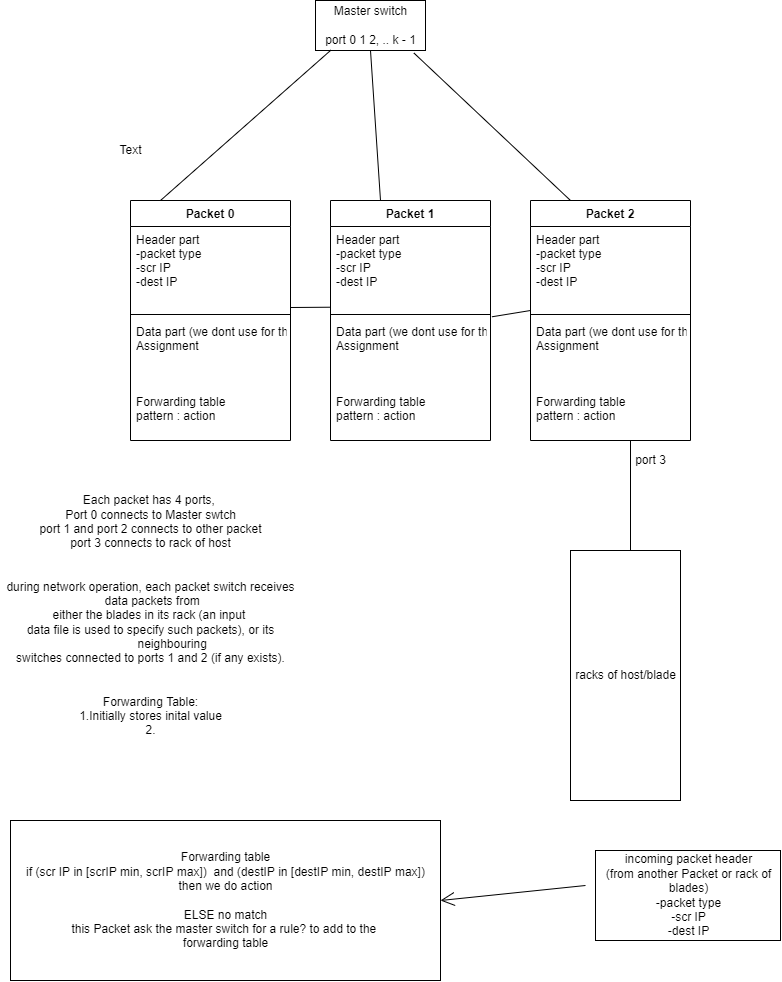

The diagram above was exported from draw.io. Its source (the exported page's mxGraphModel, read from the mxfile embedded in the PNG):
<mxGraphModel dx="1460" dy="629" grid="1" gridSize="10" guides="1" tooltips="1" connect="1" arrows="1" fold="1" page="1" pageScale="1" pageWidth="850" pageHeight="1100" math="0" shadow="0">
  <root>
    <mxCell id="0" />
    <mxCell id="1" parent="0" />
    <mxCell id="by06tAMx6vZpNk9_GlYO-2" value="Packet 0" style="swimlane;fontStyle=1;align=center;verticalAlign=top;childLayout=stackLayout;horizontal=1;startSize=26;horizontalStack=0;resizeParent=1;resizeParentMax=0;resizeLast=0;collapsible=1;marginBottom=0;" vertex="1" parent="1">
      <mxGeometry x="130" y="250" width="160" height="240" as="geometry" />
    </mxCell>
    <mxCell id="by06tAMx6vZpNk9_GlYO-3" value="Header part&#10;-packet type&#10;-scr IP&#10;-dest IP" style="text;strokeColor=none;fillColor=none;align=left;verticalAlign=top;spacingLeft=4;spacingRight=4;overflow=hidden;rotatable=0;points=[[0,0.5],[1,0.5]];portConstraint=eastwest;" vertex="1" parent="by06tAMx6vZpNk9_GlYO-2">
      <mxGeometry y="26" width="160" height="84" as="geometry" />
    </mxCell>
    <mxCell id="by06tAMx6vZpNk9_GlYO-4" value="" style="line;strokeWidth=1;fillColor=none;align=left;verticalAlign=middle;spacingTop=-1;spacingLeft=3;spacingRight=3;rotatable=0;labelPosition=right;points=[];portConstraint=eastwest;" vertex="1" parent="by06tAMx6vZpNk9_GlYO-2">
      <mxGeometry y="110" width="160" height="8" as="geometry" />
    </mxCell>
    <mxCell id="by06tAMx6vZpNk9_GlYO-5" value="Data part (we dont use for this &#10;Assignment &#10;&#10;&#10;&#10;Forwarding table&#10;pattern : action" style="text;strokeColor=none;fillColor=none;align=left;verticalAlign=top;spacingLeft=4;spacingRight=4;overflow=hidden;rotatable=0;points=[[0,0.5,0,0,0],[0.98,0.55,0,0,0]];portConstraint=eastwest;" vertex="1" parent="by06tAMx6vZpNk9_GlYO-2">
      <mxGeometry y="118" width="160" height="122" as="geometry" />
    </mxCell>
    <mxCell id="by06tAMx6vZpNk9_GlYO-6" value="Master switch&lt;br&gt;&lt;br&gt;port 0 1 2, .. k - 1" style="html=1;" vertex="1" parent="1">
      <mxGeometry x="315" y="50" width="110" height="50" as="geometry" />
    </mxCell>
    <mxCell id="by06tAMx6vZpNk9_GlYO-7" value="Packet 1" style="swimlane;fontStyle=1;align=center;verticalAlign=top;childLayout=stackLayout;horizontal=1;startSize=26;horizontalStack=0;resizeParent=1;resizeParentMax=0;resizeLast=0;collapsible=1;marginBottom=0;" vertex="1" parent="1">
      <mxGeometry x="330" y="250" width="160" height="240" as="geometry" />
    </mxCell>
    <mxCell id="by06tAMx6vZpNk9_GlYO-8" value="Header part&#10;-packet type&#10;-scr IP&#10;-dest IP" style="text;strokeColor=none;fillColor=none;align=left;verticalAlign=top;spacingLeft=4;spacingRight=4;overflow=hidden;rotatable=0;points=[[0,0.5],[1,0.5]];portConstraint=eastwest;" vertex="1" parent="by06tAMx6vZpNk9_GlYO-7">
      <mxGeometry y="26" width="160" height="84" as="geometry" />
    </mxCell>
    <mxCell id="by06tAMx6vZpNk9_GlYO-9" value="" style="line;strokeWidth=1;fillColor=none;align=left;verticalAlign=middle;spacingTop=-1;spacingLeft=3;spacingRight=3;rotatable=0;labelPosition=right;points=[];portConstraint=eastwest;" vertex="1" parent="by06tAMx6vZpNk9_GlYO-7">
      <mxGeometry y="110" width="160" height="8" as="geometry" />
    </mxCell>
    <mxCell id="by06tAMx6vZpNk9_GlYO-10" value="Data part (we dont use for this &#10;Assignment &#10;&#10;&#10;&#10;Forwarding table&#10;pattern : action" style="text;strokeColor=none;fillColor=none;align=left;verticalAlign=top;spacingLeft=4;spacingRight=4;overflow=hidden;rotatable=0;points=[[0,0.5,0,0,0],[0.98,0.55,0,0,0]];portConstraint=eastwest;" vertex="1" parent="by06tAMx6vZpNk9_GlYO-7">
      <mxGeometry y="118" width="160" height="122" as="geometry" />
    </mxCell>
    <mxCell id="by06tAMx6vZpNk9_GlYO-11" value="Packet 2" style="swimlane;fontStyle=1;align=center;verticalAlign=top;childLayout=stackLayout;horizontal=1;startSize=26;horizontalStack=0;resizeParent=1;resizeParentMax=0;resizeLast=0;collapsible=1;marginBottom=0;" vertex="1" parent="1">
      <mxGeometry x="530" y="250" width="160" height="240" as="geometry" />
    </mxCell>
    <mxCell id="by06tAMx6vZpNk9_GlYO-12" value="Header part&#10;-packet type&#10;-scr IP&#10;-dest IP" style="text;strokeColor=none;fillColor=none;align=left;verticalAlign=top;spacingLeft=4;spacingRight=4;overflow=hidden;rotatable=0;points=[[0,0.5],[1,0.5]];portConstraint=eastwest;" vertex="1" parent="by06tAMx6vZpNk9_GlYO-11">
      <mxGeometry y="26" width="160" height="84" as="geometry" />
    </mxCell>
    <mxCell id="by06tAMx6vZpNk9_GlYO-13" value="" style="line;strokeWidth=1;fillColor=none;align=left;verticalAlign=middle;spacingTop=-1;spacingLeft=3;spacingRight=3;rotatable=0;labelPosition=right;points=[];portConstraint=eastwest;" vertex="1" parent="by06tAMx6vZpNk9_GlYO-11">
      <mxGeometry y="110" width="160" height="8" as="geometry" />
    </mxCell>
    <mxCell id="by06tAMx6vZpNk9_GlYO-14" value="Data part (we dont use for this &#10;Assignment &#10;&#10;&#10;&#10;Forwarding table&#10;pattern : action" style="text;strokeColor=none;fillColor=none;align=left;verticalAlign=top;spacingLeft=4;spacingRight=4;overflow=hidden;rotatable=0;points=[[0,0.5,0,0,0],[0.98,0.55,0,0,0]];portConstraint=eastwest;" vertex="1" parent="by06tAMx6vZpNk9_GlYO-11">
      <mxGeometry y="118" width="160" height="122" as="geometry" />
    </mxCell>
    <mxCell id="by06tAMx6vZpNk9_GlYO-15" value="" style="endArrow=none;html=1;rounded=0;entryX=0.141;entryY=0.991;entryDx=0;entryDy=0;entryPerimeter=0;" edge="1" parent="1" target="by06tAMx6vZpNk9_GlYO-6">
      <mxGeometry width="50" height="50" relative="1" as="geometry">
        <mxPoint x="160" y="250" as="sourcePoint" />
        <mxPoint x="210" y="200" as="targetPoint" />
      </mxGeometry>
    </mxCell>
    <mxCell id="by06tAMx6vZpNk9_GlYO-16" value="" style="endArrow=none;html=1;rounded=0;entryX=0.5;entryY=1;entryDx=0;entryDy=0;" edge="1" parent="1" target="by06tAMx6vZpNk9_GlYO-6">
      <mxGeometry width="50" height="50" relative="1" as="geometry">
        <mxPoint x="380" y="250" as="sourcePoint" />
        <mxPoint x="430" y="200" as="targetPoint" />
      </mxGeometry>
    </mxCell>
    <mxCell id="by06tAMx6vZpNk9_GlYO-21" value="" style="endArrow=none;html=1;rounded=0;entryX=0.894;entryY=1.049;entryDx=0;entryDy=0;entryPerimeter=0;" edge="1" parent="1" target="by06tAMx6vZpNk9_GlYO-6">
      <mxGeometry width="50" height="50" relative="1" as="geometry">
        <mxPoint x="570" y="250" as="sourcePoint" />
        <mxPoint x="620" y="200" as="targetPoint" />
      </mxGeometry>
    </mxCell>
    <mxCell id="by06tAMx6vZpNk9_GlYO-22" value="Each packet has 4 ports,&amp;nbsp;&lt;br&gt;Port 0 connects to Master swtch&lt;br&gt;port 1 and port 2 connects to other packet&lt;br&gt;port 3 connects to rack of host&lt;br&gt;&lt;br&gt;&lt;br&gt;during network operation, each packet switch receives&lt;br&gt;&amp;nbsp;data packets from&lt;br/&gt;either the blades in its rack (an input &lt;br&gt;data file is used to specify such packets), or its&lt;br&gt;&amp;nbsp; &amp;nbsp; &amp;nbsp; &amp;nbsp; &amp;nbsp; &amp;nbsp; &amp;nbsp;neighbouring&lt;br/&gt;switches connected to ports 1 and 2 (if any exists).&lt;br&gt;&lt;br&gt;&lt;br&gt;Forwarding Table:&lt;br&gt;1.Initially stores inital value&lt;br&gt;2." style="text;html=1;align=center;verticalAlign=middle;resizable=0;points=[];autosize=1;strokeColor=none;fillColor=none;" vertex="1" parent="1">
      <mxGeometry y="545" width="300" height="240" as="geometry" />
    </mxCell>
    <mxCell id="by06tAMx6vZpNk9_GlYO-24" value="Text" style="text;html=1;align=center;verticalAlign=middle;resizable=0;points=[];autosize=1;strokeColor=none;fillColor=none;" vertex="1" parent="1">
      <mxGeometry x="110" y="190" width="40" height="20" as="geometry" />
    </mxCell>
    <mxCell id="by06tAMx6vZpNk9_GlYO-25" value="" style="endArrow=none;html=1;rounded=0;entryX=-0.003;entryY=0.961;entryDx=0;entryDy=0;entryPerimeter=0;" edge="1" parent="1" target="by06tAMx6vZpNk9_GlYO-8">
      <mxGeometry width="50" height="50" relative="1" as="geometry">
        <mxPoint x="290" y="357" as="sourcePoint" />
        <mxPoint x="310" y="360" as="targetPoint" />
      </mxGeometry>
    </mxCell>
    <mxCell id="by06tAMx6vZpNk9_GlYO-27" value="" style="endArrow=none;html=1;rounded=0;exitX=1.009;exitY=-0.014;exitDx=0;exitDy=0;exitPerimeter=0;" edge="1" parent="1" source="by06tAMx6vZpNk9_GlYO-10">
      <mxGeometry width="50" height="50" relative="1" as="geometry">
        <mxPoint x="490" y="400" as="sourcePoint" />
        <mxPoint x="530" y="360" as="targetPoint" />
      </mxGeometry>
    </mxCell>
    <mxCell id="by06tAMx6vZpNk9_GlYO-28" value="" style="endArrow=none;html=1;rounded=0;" edge="1" parent="1">
      <mxGeometry width="50" height="50" relative="1" as="geometry">
        <mxPoint x="630" y="610" as="sourcePoint" />
        <mxPoint x="630" y="490" as="targetPoint" />
      </mxGeometry>
    </mxCell>
    <mxCell id="by06tAMx6vZpNk9_GlYO-29" value="port 3" style="text;html=1;align=center;verticalAlign=middle;resizable=0;points=[];autosize=1;strokeColor=none;fillColor=none;" vertex="1" parent="1">
      <mxGeometry x="625" y="500" width="50" height="20" as="geometry" />
    </mxCell>
    <mxCell id="by06tAMx6vZpNk9_GlYO-31" value="racks of host/blade&lt;br&gt;" style="html=1;" vertex="1" parent="1">
      <mxGeometry x="570" y="600" width="110" height="250" as="geometry" />
    </mxCell>
    <mxCell id="by06tAMx6vZpNk9_GlYO-35" value="Forwarding table&lt;br&gt;if (scr IP in [scrIP min, scrIP max])&amp;nbsp; and (destIP in [destIP min, destIP max])&lt;br&gt;then we do action&lt;br&gt;&lt;br&gt;ELSE no match&lt;br&gt;this Packet ask the master switch for a rule? to add to the&amp;nbsp;&lt;br&gt;forwarding table&lt;br&gt;" style="html=1;" vertex="1" parent="1">
      <mxGeometry x="10" y="870" width="430" height="160" as="geometry" />
    </mxCell>
    <mxCell id="by06tAMx6vZpNk9_GlYO-36" value="incoming packet header&lt;br&gt;(from another Packet or rack of&lt;br&gt;blades)&lt;br&gt;-packet type&lt;br&gt;-scr IP&lt;br&gt;-dest IP" style="html=1;" vertex="1" parent="1">
      <mxGeometry x="595" y="900" width="185" height="90" as="geometry" />
    </mxCell>
    <mxCell id="by06tAMx6vZpNk9_GlYO-37" value="" style="endArrow=open;endFill=1;endSize=12;html=1;rounded=0;entryX=1;entryY=0.5;entryDx=0;entryDy=0;" edge="1" parent="1" target="by06tAMx6vZpNk9_GlYO-35">
      <mxGeometry width="160" relative="1" as="geometry">
        <mxPoint x="585" y="935" as="sourcePoint" />
        <mxPoint x="585" y="934.29" as="targetPoint" />
      </mxGeometry>
    </mxCell>
  </root>
</mxGraphModel>